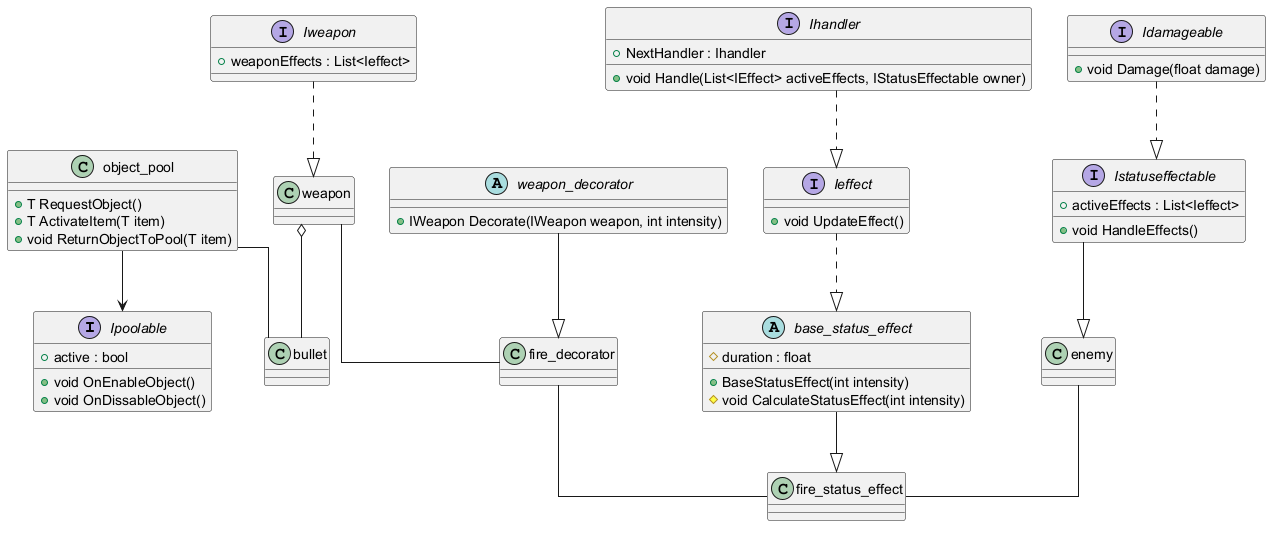

The diagram above was rendered by PlantUML. Its source (embedded in the PNG):
@startuml
skinparam linetype ortho

interface "Ipoolable" {
+active : bool
+void OnEnableObject()
+void OnDissableObject()
}

interface "Iweapon" {
+weaponEffects : List<Ieffect>
}

interface "Istatuseffectable" {
+activeEffects : List<Ieffect>
+void HandleEffects()
}

interface "Idamageable" {
+void Damage(float damage)
}

interface "Ieffect" {
+void UpdateEffect()
}

interface "Ihandler" {
+NextHandler : Ihandler
+void Handle(List<IEffect> activeEffects, IStatusEffectable owner)
}


abstract class "base_status_effect"{
#duration : float
+BaseStatusEffect(int intensity)
#void CalculateStatusEffect(int intensity)
}

abstract class "weapon_decorator" {
+IWeapon Decorate(IWeapon weapon, int intensity)
}

class "fire_status_effect"
class "fire_decorator"

class "object_pool" {
+T RequestObject()
+T ActivateItem(T item)
+void ReturnObjectToPool(T item)
}

class "weapon"
class "enemy"
class "bullet"



Ihandler ..|> Ieffect
Iweapon ..|> weapon
Ieffect ..|> base_status_effect
Idamageable ..|> Istatuseffectable

weapon o-- bullet

object_pool --> Ipoolable


weapon_decorator --|> fire_decorator
base_status_effect --|> fire_status_effect
Istatuseffectable --|> enemy

fire_decorator -- fire_status_effect 
enemy -- fire_status_effect
weapon -- fire_decorator
object_pool -- bullet
@enduml